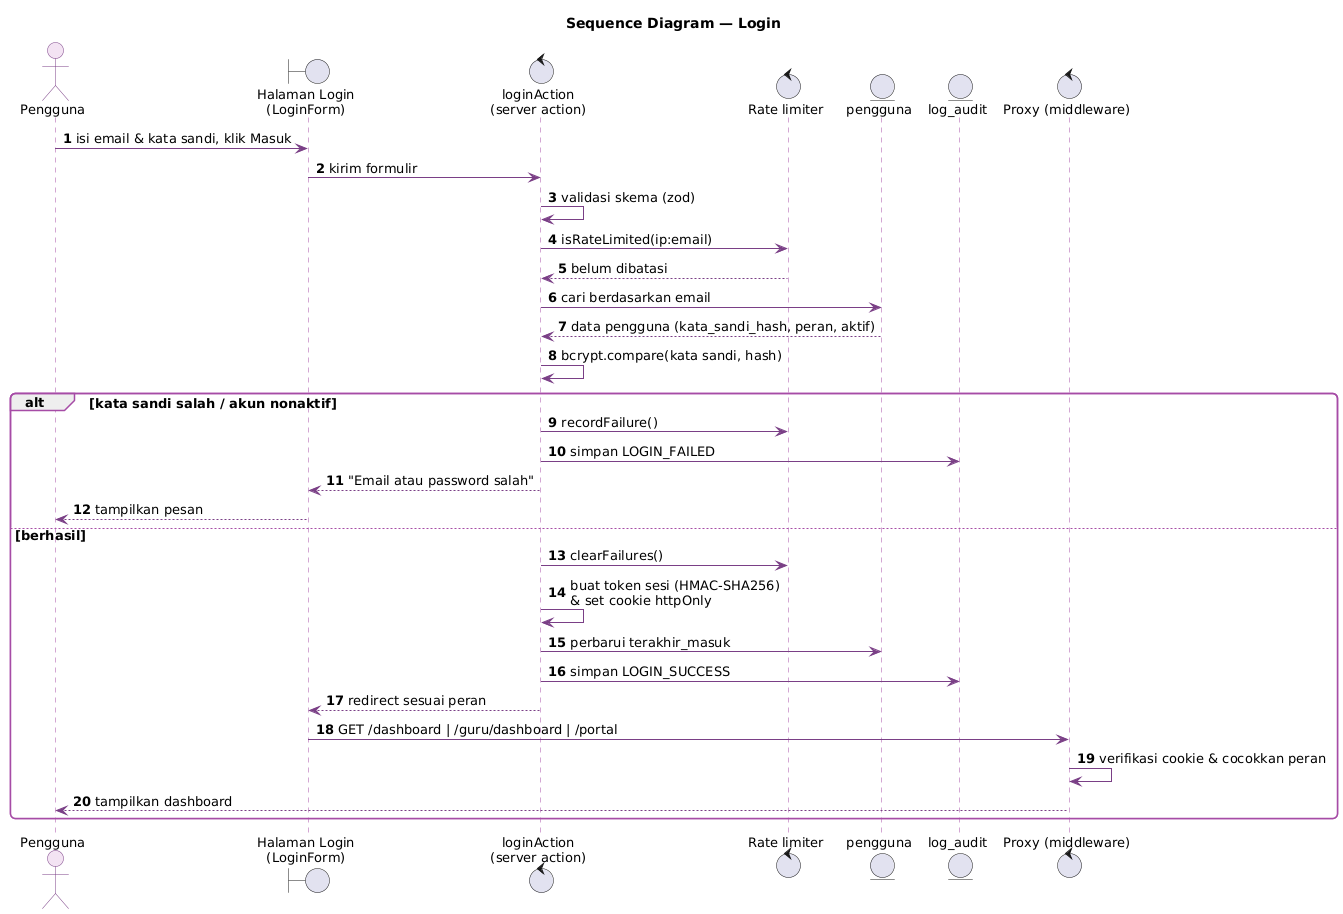

The diagram above was rendered by PlantUML. Its source (embedded in the PNG):
@startuml seq-login
!include _gaya.iuml
title Sequence Diagram — Login
autonumber

actor Pengguna
boundary "Halaman Login\n(LoginForm)" as UI
control "loginAction\n(server action)" as Act
control "Rate limiter" as RL
entity "pengguna" as T
entity "log_audit" as Log
control "Proxy (middleware)" as Proxy

Pengguna -> UI : isi email & kata sandi, klik Masuk
UI -> Act : kirim formulir
Act -> Act : validasi skema (zod)
Act -> RL : isRateLimited(ip:email)
RL --> Act : belum dibatasi
Act -> T : cari berdasarkan email
T --> Act : data pengguna (kata_sandi_hash, peran, aktif)
Act -> Act : bcrypt.compare(kata sandi, hash)
alt kata sandi salah / akun nonaktif
  Act -> RL : recordFailure()
  Act -> Log : simpan LOGIN_FAILED
  Act --> UI : "Email atau password salah"
  UI --> Pengguna : tampilkan pesan
else berhasil
  Act -> RL : clearFailures()
  Act -> Act : buat token sesi (HMAC-SHA256)\n& set cookie httpOnly
  Act -> T : perbarui terakhir_masuk
  Act -> Log : simpan LOGIN_SUCCESS
  Act --> UI : redirect sesuai peran
  UI -> Proxy : GET /dashboard | /guru/dashboard | /portal
  Proxy -> Proxy : verifikasi cookie & cocokkan peran
  Proxy --> Pengguna : tampilkan dashboard
end
@enduml